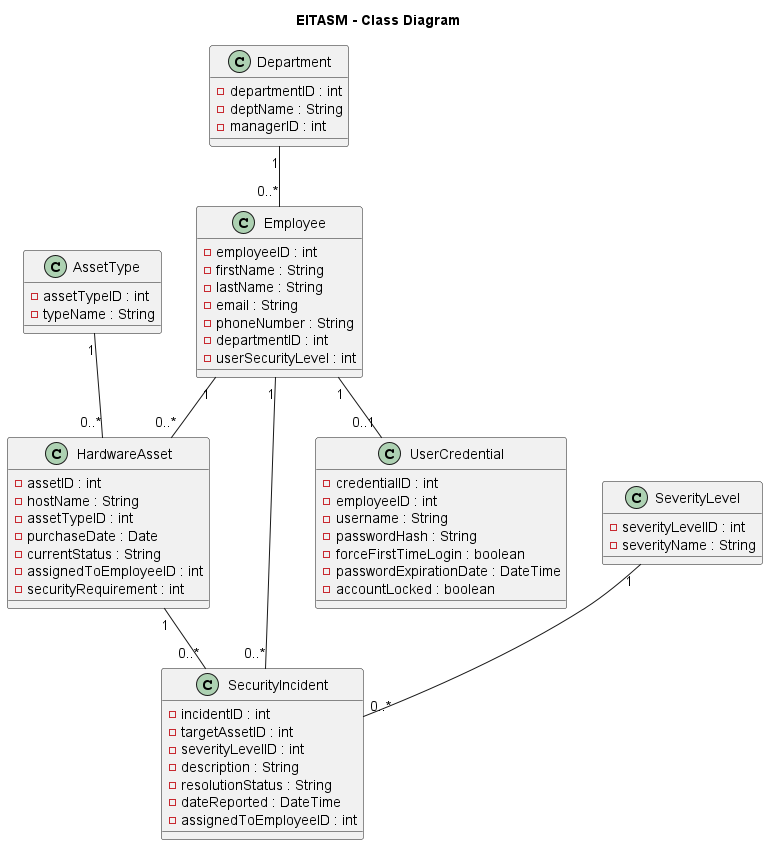

The diagram above was rendered by PlantUML. Its source (embedded in the PNG):
@startuml
title EITASM - Class Diagram

class Department {
  - departmentID : int
  - deptName : String
  - managerID : int
}

class Employee {
  - employeeID : int
  - firstName : String
  - lastName : String
  - email : String
  - phoneNumber : String
  - departmentID : int
  - userSecurityLevel : int
}

class AssetType {
  - assetTypeID : int
  - typeName : String
}

class HardwareAsset {
  - assetID : int
  - hostName : String
  - assetTypeID : int
  - purchaseDate : Date
  - currentStatus : String
  - assignedToEmployeeID : int
  - securityRequirement : int
}

class SecurityIncident {
  - incidentID : int
  - targetAssetID : int
  - severityLevelID : int
  - description : String
  - resolutionStatus : String
  - dateReported : DateTime
  - assignedToEmployeeID : int
}

class SeverityLevel {
  - severityLevelID : int
  - severityName : String
}

class UserCredential {
  - credentialID : int
  - employeeID : int
  - username : String
  - passwordHash : String
  - forceFirstTimeLogin : boolean
  - passwordExpirationDate : DateTime
  - accountLocked : boolean
}

Department "1" -- "0..*" Employee
Employee "1" -- "0..*" HardwareAsset
AssetType "1" -- "0..*" HardwareAsset
HardwareAsset "1" -- "0..*" SecurityIncident
SeverityLevel "1" -- "0..*" SecurityIncident
Employee "1" -- "0..*" SecurityIncident
Employee "1" -- "0..1" UserCredential

@enduml